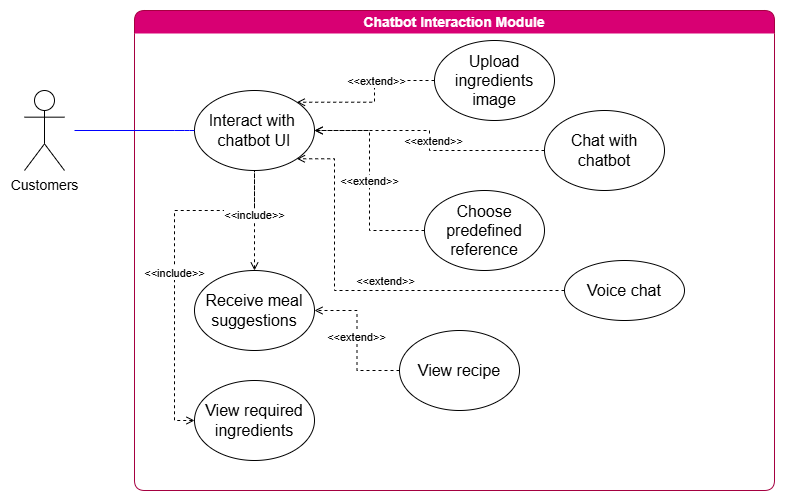

The diagram above was exported from draw.io. Its source (the exported page's mxGraphModel, read from the mxfile embedded in the PNG):
<mxGraphModel dx="1647" dy="839" grid="1" gridSize="10" guides="1" tooltips="1" connect="1" arrows="1" fold="1" page="1" pageScale="1" pageWidth="850" pageHeight="1100" math="0" shadow="0">
  <root>
    <mxCell id="0" />
    <mxCell id="1" parent="0" />
    <mxCell id="AqextdHbbjLJMjf-ODt5-1" value="Chatbot Interaction Module" style="swimlane;whiteSpace=wrap;html=1;swimlaneLine=0;fontSize=14;rounded=1;fillColor=#d80073;strokeColor=#A50040;swimlaneFillColor=none;fontColor=#ffffff;" parent="1" vertex="1">
      <mxGeometry x="160" y="110" width="640" height="480" as="geometry" />
    </mxCell>
    <mxCell id="AqextdHbbjLJMjf-ODt5-2" value="Upload ingredients image" style="ellipse;whiteSpace=wrap;html=1;fontSize=16;" parent="AqextdHbbjLJMjf-ODt5-1" vertex="1">
      <mxGeometry x="300" y="30" width="120" height="80" as="geometry" />
    </mxCell>
    <mxCell id="PwLeV3WttnAlZmV3CdFs-22" style="edgeStyle=orthogonalEdgeStyle;rounded=0;orthogonalLoop=1;jettySize=auto;html=1;entryX=1;entryY=1;entryDx=0;entryDy=0;exitX=0;exitY=0.5;exitDx=0;exitDy=0;dashed=1;endArrow=open;endFill=0;" parent="AqextdHbbjLJMjf-ODt5-1" source="PwLeV3WttnAlZmV3CdFs-21" target="AqextdHbbjLJMjf-ODt5-3" edge="1">
      <mxGeometry relative="1" as="geometry">
        <Array as="points">
          <mxPoint x="200" y="280" />
          <mxPoint x="200" y="148" />
        </Array>
      </mxGeometry>
    </mxCell>
    <mxCell id="AqextdHbbjLJMjf-ODt5-3" value="&lt;font style=&quot;font-size: 16px;&quot;&gt;Interact with&amp;nbsp;&lt;/font&gt;&lt;div style=&quot;&quot;&gt;&lt;font style=&quot;font-size: 16px;&quot;&gt;chatbot UI&lt;/font&gt;&lt;/div&gt;" style="ellipse;whiteSpace=wrap;html=1;fontSize=16;" parent="AqextdHbbjLJMjf-ODt5-1" vertex="1">
      <mxGeometry x="60" y="80" width="120" height="80" as="geometry" />
    </mxCell>
    <mxCell id="AqextdHbbjLJMjf-ODt5-4" value="Receive meal suggestions" style="ellipse;whiteSpace=wrap;html=1;fontSize=16;" parent="AqextdHbbjLJMjf-ODt5-1" vertex="1">
      <mxGeometry x="60" y="260" width="120" height="80" as="geometry" />
    </mxCell>
    <mxCell id="AqextdHbbjLJMjf-ODt5-5" style="edgeStyle=orthogonalEdgeStyle;rounded=0;orthogonalLoop=1;jettySize=auto;html=1;entryX=1;entryY=0.5;entryDx=0;entryDy=0;dashed=1;endArrow=open;endFill=0;" parent="AqextdHbbjLJMjf-ODt5-1" source="AqextdHbbjLJMjf-ODt5-7" target="AqextdHbbjLJMjf-ODt5-4" edge="1">
      <mxGeometry relative="1" as="geometry" />
    </mxCell>
    <mxCell id="AqextdHbbjLJMjf-ODt5-6" value="&amp;lt;&amp;lt;extend&amp;gt;&amp;gt;" style="edgeLabel;html=1;align=center;verticalAlign=middle;resizable=0;points=[];" parent="AqextdHbbjLJMjf-ODt5-5" connectable="0" vertex="1">
      <mxGeometry x="-0.1036" y="1" relative="1" as="geometry">
        <mxPoint y="-11" as="offset" />
      </mxGeometry>
    </mxCell>
    <mxCell id="AqextdHbbjLJMjf-ODt5-7" value="View recipe" style="ellipse;whiteSpace=wrap;html=1;fontSize=16;" parent="AqextdHbbjLJMjf-ODt5-1" vertex="1">
      <mxGeometry x="265" y="320" width="120" height="80" as="geometry" />
    </mxCell>
    <mxCell id="7MGODC3PXo1w1Iwmv2ua-1" value="View required ingredients" style="ellipse;whiteSpace=wrap;html=1;fontSize=16;" parent="AqextdHbbjLJMjf-ODt5-1" vertex="1">
      <mxGeometry x="60" y="370" width="120" height="80" as="geometry" />
    </mxCell>
    <mxCell id="1ffbhqa__C0-NlyOs5d1-4" value="Choose predefined reference" style="ellipse;whiteSpace=wrap;html=1;fontSize=16;" parent="AqextdHbbjLJMjf-ODt5-1" vertex="1">
      <mxGeometry x="290" y="180" width="120" height="80" as="geometry" />
    </mxCell>
    <mxCell id="EW9mTQPFMSP0Yv43D8KR-1" style="edgeStyle=orthogonalEdgeStyle;rounded=0;orthogonalLoop=1;jettySize=auto;html=1;entryX=1;entryY=0.5;entryDx=0;entryDy=0;dashed=1;endArrow=open;endFill=0;exitX=0;exitY=0.5;exitDx=0;exitDy=0;" parent="AqextdHbbjLJMjf-ODt5-1" source="1ffbhqa__C0-NlyOs5d1-4" target="AqextdHbbjLJMjf-ODt5-3" edge="1">
      <mxGeometry relative="1" as="geometry">
        <mxPoint x="410" y="390" as="sourcePoint" />
        <mxPoint x="170" y="390" as="targetPoint" />
      </mxGeometry>
    </mxCell>
    <mxCell id="EW9mTQPFMSP0Yv43D8KR-2" value="&amp;lt;&amp;lt;extend&amp;gt;&amp;gt;" style="edgeLabel;html=1;align=center;verticalAlign=middle;resizable=0;points=[];" parent="EW9mTQPFMSP0Yv43D8KR-1" connectable="0" vertex="1">
      <mxGeometry x="-0.1036" y="1" relative="1" as="geometry">
        <mxPoint y="-11" as="offset" />
      </mxGeometry>
    </mxCell>
    <mxCell id="EW9mTQPFMSP0Yv43D8KR-3" style="edgeStyle=orthogonalEdgeStyle;rounded=0;orthogonalLoop=1;jettySize=auto;html=1;entryX=1;entryY=0;entryDx=0;entryDy=0;dashed=1;endArrow=open;endFill=0;exitX=0;exitY=0.5;exitDx=0;exitDy=0;" parent="AqextdHbbjLJMjf-ODt5-1" source="AqextdHbbjLJMjf-ODt5-2" target="AqextdHbbjLJMjf-ODt5-3" edge="1">
      <mxGeometry relative="1" as="geometry">
        <mxPoint x="270" y="210" as="sourcePoint" />
        <mxPoint x="170" y="250" as="targetPoint" />
      </mxGeometry>
    </mxCell>
    <mxCell id="EW9mTQPFMSP0Yv43D8KR-4" value="&amp;lt;&amp;lt;extend&amp;gt;&amp;gt;" style="edgeLabel;html=1;align=center;verticalAlign=middle;resizable=0;points=[];" parent="EW9mTQPFMSP0Yv43D8KR-3" connectable="0" vertex="1">
      <mxGeometry x="-0.1036" y="1" relative="1" as="geometry">
        <mxPoint y="-11" as="offset" />
      </mxGeometry>
    </mxCell>
    <mxCell id="5zCNCJgxnhnOJ6GxA8Uh-1" style="edgeStyle=orthogonalEdgeStyle;rounded=0;orthogonalLoop=1;jettySize=auto;html=1;entryX=0.5;entryY=1;entryDx=0;entryDy=0;dashed=1;endArrow=none;endFill=0;exitX=0;exitY=0.5;exitDx=0;exitDy=0;startArrow=open;startFill=0;" parent="AqextdHbbjLJMjf-ODt5-1" source="7MGODC3PXo1w1Iwmv2ua-1" target="AqextdHbbjLJMjf-ODt5-3" edge="1">
      <mxGeometry relative="1" as="geometry">
        <mxPoint x="265" y="400" as="sourcePoint" />
        <mxPoint x="215" y="460" as="targetPoint" />
        <Array as="points">
          <mxPoint x="40" y="410" />
          <mxPoint x="40" y="200" />
          <mxPoint x="120" y="200" />
        </Array>
      </mxGeometry>
    </mxCell>
    <mxCell id="5zCNCJgxnhnOJ6GxA8Uh-2" value="&amp;lt;&amp;lt;include&amp;gt;&amp;gt;" style="edgeLabel;html=1;align=center;verticalAlign=middle;resizable=0;points=[];" parent="5zCNCJgxnhnOJ6GxA8Uh-1" connectable="0" vertex="1">
      <mxGeometry x="-0.1036" y="1" relative="1" as="geometry">
        <mxPoint y="-11" as="offset" />
      </mxGeometry>
    </mxCell>
    <mxCell id="5zCNCJgxnhnOJ6GxA8Uh-3" style="edgeStyle=orthogonalEdgeStyle;rounded=0;orthogonalLoop=1;jettySize=auto;html=1;entryX=0.5;entryY=1;entryDx=0;entryDy=0;dashed=1;endArrow=none;endFill=0;exitX=0.5;exitY=0;exitDx=0;exitDy=0;startArrow=open;startFill=0;" parent="AqextdHbbjLJMjf-ODt5-1" source="AqextdHbbjLJMjf-ODt5-4" target="AqextdHbbjLJMjf-ODt5-3" edge="1">
      <mxGeometry relative="1" as="geometry">
        <mxPoint x="275" y="410" as="sourcePoint" />
        <mxPoint x="225" y="470" as="targetPoint" />
      </mxGeometry>
    </mxCell>
    <mxCell id="5zCNCJgxnhnOJ6GxA8Uh-4" value="&amp;lt;&amp;lt;include&amp;gt;&amp;gt;" style="edgeLabel;html=1;align=center;verticalAlign=middle;resizable=0;points=[];" parent="5zCNCJgxnhnOJ6GxA8Uh-3" connectable="0" vertex="1">
      <mxGeometry x="-0.1036" y="1" relative="1" as="geometry">
        <mxPoint y="-11" as="offset" />
      </mxGeometry>
    </mxCell>
    <mxCell id="vbZw_o1gtD8dWdo4xWCg-1" value="Chat with chatbot" style="ellipse;whiteSpace=wrap;html=1;fontSize=16;" parent="AqextdHbbjLJMjf-ODt5-1" vertex="1">
      <mxGeometry x="410" y="100" width="120" height="80" as="geometry" />
    </mxCell>
    <mxCell id="vbZw_o1gtD8dWdo4xWCg-2" style="edgeStyle=orthogonalEdgeStyle;rounded=0;orthogonalLoop=1;jettySize=auto;html=1;entryX=1;entryY=0.5;entryDx=0;entryDy=0;dashed=1;endArrow=open;endFill=0;exitX=0;exitY=0.5;exitDx=0;exitDy=0;" parent="AqextdHbbjLJMjf-ODt5-1" source="vbZw_o1gtD8dWdo4xWCg-1" target="AqextdHbbjLJMjf-ODt5-3" edge="1">
      <mxGeometry relative="1" as="geometry">
        <mxPoint x="270" y="100" as="sourcePoint" />
        <mxPoint x="172" y="102" as="targetPoint" />
      </mxGeometry>
    </mxCell>
    <mxCell id="vbZw_o1gtD8dWdo4xWCg-3" value="&amp;lt;&amp;lt;extend&amp;gt;&amp;gt;" style="edgeLabel;html=1;align=center;verticalAlign=middle;resizable=0;points=[];" parent="vbZw_o1gtD8dWdo4xWCg-2" connectable="0" vertex="1">
      <mxGeometry x="-0.1036" y="1" relative="1" as="geometry">
        <mxPoint y="-11" as="offset" />
      </mxGeometry>
    </mxCell>
    <mxCell id="PwLeV3WttnAlZmV3CdFs-21" value="Voice chat" style="ellipse;whiteSpace=wrap;html=1;fontSize=16;" parent="AqextdHbbjLJMjf-ODt5-1" vertex="1">
      <mxGeometry x="430" y="250" width="120" height="60" as="geometry" />
    </mxCell>
    <mxCell id="PwLeV3WttnAlZmV3CdFs-23" value="&amp;lt;&amp;lt;extend&amp;gt;&amp;gt;" style="edgeLabel;html=1;align=center;verticalAlign=middle;resizable=0;points=[];" parent="AqextdHbbjLJMjf-ODt5-1" connectable="0" vertex="1">
      <mxGeometry x="250" y="270.00428571428796" as="geometry" />
    </mxCell>
    <mxCell id="OQIjKWWV0hhKO6GGfr0B-1" value="Customers" style="shape=umlActor;verticalLabelPosition=bottom;verticalAlign=top;html=1;outlineConnect=0;fontSize=14;" parent="1" vertex="1">
      <mxGeometry x="50" y="190" width="40" height="80" as="geometry" />
    </mxCell>
    <mxCell id="DHJp8Ao9qnr9QnA1ZY1C-2" style="edgeStyle=orthogonalEdgeStyle;rounded=1;orthogonalLoop=1;jettySize=auto;html=1;curved=0;endArrow=none;endFill=0;strokeColor=#0000FF;entryX=0;entryY=0.5;entryDx=0;entryDy=0;" parent="1" target="AqextdHbbjLJMjf-ODt5-3" edge="1">
      <mxGeometry relative="1" as="geometry">
        <Array as="points">
          <mxPoint x="210" y="230" />
          <mxPoint x="210" y="230" />
        </Array>
        <mxPoint x="100" y="230" as="sourcePoint" />
        <mxPoint x="210" y="210" as="targetPoint" />
      </mxGeometry>
    </mxCell>
  </root>
</mxGraphModel>